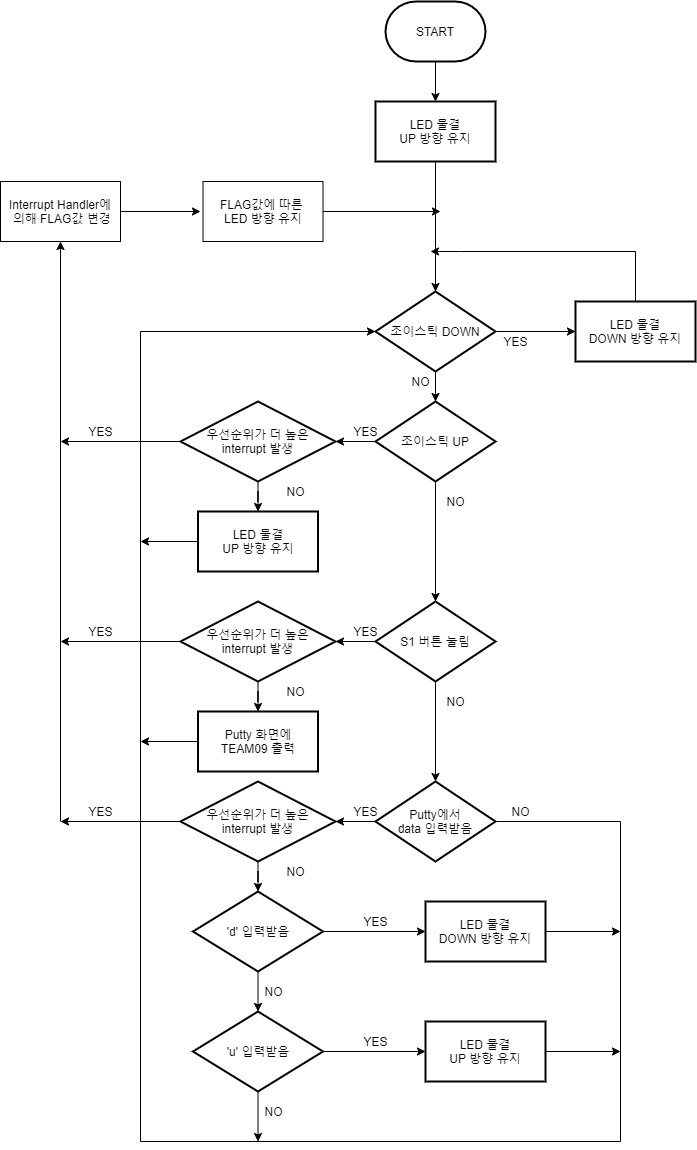

The diagram above was exported from draw.io. Its source (the exported page's mxGraphModel, read from the mxfile embedded in the PNG):
<mxGraphModel dx="1185" dy="588" grid="1" gridSize="10" guides="1" tooltips="1" connect="1" arrows="1" fold="1" page="1" pageScale="1" pageWidth="827" pageHeight="1169" math="0" shadow="0">
  <root>
    <mxCell id="0" />
    <mxCell id="1" parent="0" />
    <mxCell id="dRUTftkTbPyk45J5C8Yz-1" value="" style="edgeStyle=orthogonalEdgeStyle;rounded=0;orthogonalLoop=1;jettySize=auto;html=1;" parent="1" source="dRUTftkTbPyk45J5C8Yz-2" target="dRUTftkTbPyk45J5C8Yz-4" edge="1">
      <mxGeometry relative="1" as="geometry" />
    </mxCell>
    <mxCell id="dRUTftkTbPyk45J5C8Yz-2" value="START" style="strokeWidth=2;html=1;shape=mxgraph.flowchart.terminator;whiteSpace=wrap;" parent="1" vertex="1">
      <mxGeometry x="485" y="50" width="100" height="60" as="geometry" />
    </mxCell>
    <mxCell id="dRUTftkTbPyk45J5C8Yz-3" value="" style="edgeStyle=orthogonalEdgeStyle;rounded=0;orthogonalLoop=1;jettySize=auto;html=1;exitX=0.5;exitY=1;exitDx=0;exitDy=0;" parent="1" source="dRUTftkTbPyk45J5C8Yz-4" target="dRUTftkTbPyk45J5C8Yz-7" edge="1">
      <mxGeometry relative="1" as="geometry">
        <mxPoint x="535" y="280" as="sourcePoint" />
      </mxGeometry>
    </mxCell>
    <mxCell id="dRUTftkTbPyk45J5C8Yz-4" value="LED 물결&lt;br&gt;UP 방향 유지" style="whiteSpace=wrap;html=1;strokeWidth=2;" parent="1" vertex="1">
      <mxGeometry x="475" y="150" width="120" height="60" as="geometry" />
    </mxCell>
    <mxCell id="dRUTftkTbPyk45J5C8Yz-5" value="" style="edgeStyle=orthogonalEdgeStyle;rounded=0;orthogonalLoop=1;jettySize=auto;html=1;" parent="1" source="dRUTftkTbPyk45J5C8Yz-7" target="dRUTftkTbPyk45J5C8Yz-9" edge="1">
      <mxGeometry relative="1" as="geometry" />
    </mxCell>
    <mxCell id="dRUTftkTbPyk45J5C8Yz-6" value="" style="edgeStyle=orthogonalEdgeStyle;rounded=0;orthogonalLoop=1;jettySize=auto;html=1;" parent="1" source="dRUTftkTbPyk45J5C8Yz-7" target="dRUTftkTbPyk45J5C8Yz-12" edge="1">
      <mxGeometry relative="1" as="geometry" />
    </mxCell>
    <mxCell id="dRUTftkTbPyk45J5C8Yz-7" value="조이스틱 DOWN" style="rhombus;whiteSpace=wrap;html=1;strokeWidth=2;" parent="1" vertex="1">
      <mxGeometry x="475" y="340" width="120" height="80" as="geometry" />
    </mxCell>
    <mxCell id="dRUTftkTbPyk45J5C8Yz-8" style="edgeStyle=orthogonalEdgeStyle;rounded=0;orthogonalLoop=1;jettySize=auto;html=1;" parent="1" source="dRUTftkTbPyk45J5C8Yz-9" edge="1">
      <mxGeometry relative="1" as="geometry">
        <mxPoint x="530" y="300" as="targetPoint" />
        <Array as="points">
          <mxPoint x="735" y="300" />
          <mxPoint x="560" y="300" />
        </Array>
      </mxGeometry>
    </mxCell>
    <mxCell id="dRUTftkTbPyk45J5C8Yz-9" value="LED 물결&lt;br&gt;DOWN 방향 유지" style="whiteSpace=wrap;html=1;strokeWidth=2;" parent="1" vertex="1">
      <mxGeometry x="675" y="350" width="120" height="60" as="geometry" />
    </mxCell>
    <mxCell id="dRUTftkTbPyk45J5C8Yz-10" value="" style="edgeStyle=orthogonalEdgeStyle;rounded=0;orthogonalLoop=1;jettySize=auto;html=1;" parent="1" source="dRUTftkTbPyk45J5C8Yz-12" target="dRUTftkTbPyk45J5C8Yz-17" edge="1">
      <mxGeometry relative="1" as="geometry" />
    </mxCell>
    <mxCell id="dRUTftkTbPyk45J5C8Yz-11" value="" style="edgeStyle=orthogonalEdgeStyle;rounded=0;orthogonalLoop=1;jettySize=auto;html=1;" parent="1" source="dRUTftkTbPyk45J5C8Yz-12" target="dRUTftkTbPyk45J5C8Yz-22" edge="1">
      <mxGeometry relative="1" as="geometry" />
    </mxCell>
    <mxCell id="dRUTftkTbPyk45J5C8Yz-12" value="조이스틱 UP" style="rhombus;whiteSpace=wrap;html=1;strokeWidth=2;" parent="1" vertex="1">
      <mxGeometry x="475" y="450" width="120" height="80" as="geometry" />
    </mxCell>
    <mxCell id="dRUTftkTbPyk45J5C8Yz-13" value="NO" style="text;html=1;align=center;verticalAlign=middle;resizable=0;points=[];autosize=1;strokeColor=none;fillColor=none;" parent="1" vertex="1">
      <mxGeometry x="505" y="420" width="30" height="20" as="geometry" />
    </mxCell>
    <mxCell id="dRUTftkTbPyk45J5C8Yz-14" value="YES" style="text;html=1;align=center;verticalAlign=middle;resizable=0;points=[];autosize=1;strokeColor=none;fillColor=none;" parent="1" vertex="1">
      <mxGeometry x="595" y="380" width="40" height="20" as="geometry" />
    </mxCell>
    <mxCell id="dRUTftkTbPyk45J5C8Yz-15" value="" style="edgeStyle=orthogonalEdgeStyle;rounded=0;orthogonalLoop=1;jettySize=auto;html=1;" parent="1" source="dRUTftkTbPyk45J5C8Yz-17" target="dRUTftkTbPyk45J5C8Yz-19" edge="1">
      <mxGeometry relative="1" as="geometry" />
    </mxCell>
    <mxCell id="dRUTftkTbPyk45J5C8Yz-16" style="edgeStyle=orthogonalEdgeStyle;rounded=0;orthogonalLoop=1;jettySize=auto;html=1;" parent="1" source="dRUTftkTbPyk45J5C8Yz-17" edge="1">
      <mxGeometry relative="1" as="geometry">
        <mxPoint x="160" y="490" as="targetPoint" />
      </mxGeometry>
    </mxCell>
    <mxCell id="dRUTftkTbPyk45J5C8Yz-17" value="우선순위가 더 높은&lt;br&gt;interrupt 발생" style="rhombus;whiteSpace=wrap;html=1;strokeWidth=2;" parent="1" vertex="1">
      <mxGeometry x="280" y="450" width="155" height="80" as="geometry" />
    </mxCell>
    <mxCell id="dRUTftkTbPyk45J5C8Yz-18" style="edgeStyle=orthogonalEdgeStyle;rounded=0;orthogonalLoop=1;jettySize=auto;html=1;" parent="1" source="dRUTftkTbPyk45J5C8Yz-19" edge="1">
      <mxGeometry relative="1" as="geometry">
        <mxPoint x="240" y="590" as="targetPoint" />
      </mxGeometry>
    </mxCell>
    <mxCell id="dRUTftkTbPyk45J5C8Yz-19" value="LED 물결&lt;br&gt;UP 방향 유지" style="whiteSpace=wrap;html=1;strokeWidth=2;" parent="1" vertex="1">
      <mxGeometry x="297.5" y="560" width="120" height="60" as="geometry" />
    </mxCell>
    <mxCell id="dRUTftkTbPyk45J5C8Yz-20" value="NO" style="text;html=1;align=center;verticalAlign=middle;resizable=0;points=[];autosize=1;strokeColor=none;fillColor=none;" parent="1" vertex="1">
      <mxGeometry x="380" y="530" width="30" height="20" as="geometry" />
    </mxCell>
    <mxCell id="dRUTftkTbPyk45J5C8Yz-21" value="" style="edgeStyle=orthogonalEdgeStyle;rounded=0;orthogonalLoop=1;jettySize=auto;html=1;" parent="1" source="dRUTftkTbPyk45J5C8Yz-22" target="dRUTftkTbPyk45J5C8Yz-34" edge="1">
      <mxGeometry relative="1" as="geometry" />
    </mxCell>
    <mxCell id="dRUTftkTbPyk45J5C8Yz-22" value="S1 버튼 눌림" style="rhombus;whiteSpace=wrap;html=1;strokeWidth=2;" parent="1" vertex="1">
      <mxGeometry x="475" y="650" width="120" height="80" as="geometry" />
    </mxCell>
    <mxCell id="dRUTftkTbPyk45J5C8Yz-23" value="YES" style="text;html=1;align=center;verticalAlign=middle;resizable=0;points=[];autosize=1;strokeColor=none;fillColor=none;" parent="1" vertex="1">
      <mxGeometry x="445" y="470" width="40" height="20" as="geometry" />
    </mxCell>
    <mxCell id="dRUTftkTbPyk45J5C8Yz-24" value="NO" style="text;html=1;align=center;verticalAlign=middle;resizable=0;points=[];autosize=1;strokeColor=none;fillColor=none;" parent="1" vertex="1">
      <mxGeometry x="540" y="540" width="30" height="20" as="geometry" />
    </mxCell>
    <mxCell id="dRUTftkTbPyk45J5C8Yz-25" value="" style="edgeStyle=orthogonalEdgeStyle;rounded=0;orthogonalLoop=1;jettySize=auto;html=1;" parent="1" target="dRUTftkTbPyk45J5C8Yz-28" edge="1">
      <mxGeometry relative="1" as="geometry">
        <mxPoint x="475" y="690" as="sourcePoint" />
      </mxGeometry>
    </mxCell>
    <mxCell id="dRUTftkTbPyk45J5C8Yz-26" value="" style="edgeStyle=orthogonalEdgeStyle;rounded=0;orthogonalLoop=1;jettySize=auto;html=1;" parent="1" source="dRUTftkTbPyk45J5C8Yz-28" target="dRUTftkTbPyk45J5C8Yz-30" edge="1">
      <mxGeometry relative="1" as="geometry" />
    </mxCell>
    <mxCell id="dRUTftkTbPyk45J5C8Yz-27" style="edgeStyle=orthogonalEdgeStyle;rounded=0;orthogonalLoop=1;jettySize=auto;html=1;" parent="1" source="dRUTftkTbPyk45J5C8Yz-28" edge="1">
      <mxGeometry relative="1" as="geometry">
        <mxPoint x="160" y="690" as="targetPoint" />
      </mxGeometry>
    </mxCell>
    <mxCell id="dRUTftkTbPyk45J5C8Yz-28" value="우선순위가 더 높은&lt;br&gt;interrupt 발생" style="rhombus;whiteSpace=wrap;html=1;strokeWidth=2;" parent="1" vertex="1">
      <mxGeometry x="280" y="650" width="155" height="80" as="geometry" />
    </mxCell>
    <mxCell id="dRUTftkTbPyk45J5C8Yz-29" style="edgeStyle=orthogonalEdgeStyle;rounded=0;orthogonalLoop=1;jettySize=auto;html=1;" parent="1" source="dRUTftkTbPyk45J5C8Yz-30" edge="1">
      <mxGeometry relative="1" as="geometry">
        <mxPoint x="240" y="790" as="targetPoint" />
      </mxGeometry>
    </mxCell>
    <mxCell id="dRUTftkTbPyk45J5C8Yz-30" value="Putty 화면에&lt;br&gt;TEAM09 출력" style="whiteSpace=wrap;html=1;strokeWidth=2;" parent="1" vertex="1">
      <mxGeometry x="297.5" y="760" width="120" height="60" as="geometry" />
    </mxCell>
    <mxCell id="dRUTftkTbPyk45J5C8Yz-31" value="NO" style="text;html=1;align=center;verticalAlign=middle;resizable=0;points=[];autosize=1;strokeColor=none;fillColor=none;" parent="1" vertex="1">
      <mxGeometry x="380" y="730" width="30" height="20" as="geometry" />
    </mxCell>
    <mxCell id="dRUTftkTbPyk45J5C8Yz-32" value="YES" style="text;html=1;align=center;verticalAlign=middle;resizable=0;points=[];autosize=1;strokeColor=none;fillColor=none;" parent="1" vertex="1">
      <mxGeometry x="445" y="670" width="40" height="20" as="geometry" />
    </mxCell>
    <mxCell id="dRUTftkTbPyk45J5C8Yz-33" style="edgeStyle=orthogonalEdgeStyle;rounded=0;orthogonalLoop=1;jettySize=auto;html=1;exitX=1;exitY=0.5;exitDx=0;exitDy=0;entryX=0;entryY=0.5;entryDx=0;entryDy=0;" parent="1" source="dRUTftkTbPyk45J5C8Yz-34" target="dRUTftkTbPyk45J5C8Yz-7" edge="1">
      <mxGeometry relative="1" as="geometry">
        <Array as="points">
          <mxPoint x="720" y="870" />
          <mxPoint x="720" y="1190" />
          <mxPoint x="240" y="1190" />
          <mxPoint x="240" y="380" />
        </Array>
      </mxGeometry>
    </mxCell>
    <mxCell id="dRUTftkTbPyk45J5C8Yz-34" value="Putty에서&lt;br&gt;data 입력받음" style="rhombus;whiteSpace=wrap;html=1;strokeWidth=2;" parent="1" vertex="1">
      <mxGeometry x="475" y="830" width="120" height="80" as="geometry" />
    </mxCell>
    <mxCell id="dRUTftkTbPyk45J5C8Yz-35" value="" style="edgeStyle=orthogonalEdgeStyle;rounded=0;orthogonalLoop=1;jettySize=auto;html=1;" parent="1" target="dRUTftkTbPyk45J5C8Yz-38" edge="1">
      <mxGeometry relative="1" as="geometry">
        <mxPoint x="475" y="870" as="sourcePoint" />
      </mxGeometry>
    </mxCell>
    <mxCell id="dRUTftkTbPyk45J5C8Yz-36" value="" style="edgeStyle=orthogonalEdgeStyle;rounded=0;orthogonalLoop=1;jettySize=auto;html=1;entryX=0.5;entryY=0;entryDx=0;entryDy=0;entryPerimeter=0;" parent="1" source="dRUTftkTbPyk45J5C8Yz-38" target="dRUTftkTbPyk45J5C8Yz-43" edge="1">
      <mxGeometry relative="1" as="geometry">
        <mxPoint x="375" y="940" as="targetPoint" />
      </mxGeometry>
    </mxCell>
    <mxCell id="dRUTftkTbPyk45J5C8Yz-37" style="edgeStyle=orthogonalEdgeStyle;rounded=0;orthogonalLoop=1;jettySize=auto;html=1;" parent="1" source="dRUTftkTbPyk45J5C8Yz-38" edge="1">
      <mxGeometry relative="1" as="geometry">
        <mxPoint x="160" y="870" as="targetPoint" />
      </mxGeometry>
    </mxCell>
    <mxCell id="dRUTftkTbPyk45J5C8Yz-38" value="우선순위가 더 높은&lt;br&gt;interrupt 발생" style="rhombus;whiteSpace=wrap;html=1;strokeWidth=2;" parent="1" vertex="1">
      <mxGeometry x="280" y="830" width="155" height="80" as="geometry" />
    </mxCell>
    <mxCell id="dRUTftkTbPyk45J5C8Yz-39" value="NO" style="text;html=1;align=center;verticalAlign=middle;resizable=0;points=[];autosize=1;strokeColor=none;fillColor=none;" parent="1" vertex="1">
      <mxGeometry x="380" y="910" width="30" height="20" as="geometry" />
    </mxCell>
    <mxCell id="dRUTftkTbPyk45J5C8Yz-40" value="YES" style="text;html=1;align=center;verticalAlign=middle;resizable=0;points=[];autosize=1;strokeColor=none;fillColor=none;" parent="1" vertex="1">
      <mxGeometry x="445" y="850" width="40" height="20" as="geometry" />
    </mxCell>
    <mxCell id="dRUTftkTbPyk45J5C8Yz-41" value="" style="edgeStyle=orthogonalEdgeStyle;rounded=0;orthogonalLoop=1;jettySize=auto;html=1;" parent="1" source="dRUTftkTbPyk45J5C8Yz-43" target="dRUTftkTbPyk45J5C8Yz-45" edge="1">
      <mxGeometry relative="1" as="geometry" />
    </mxCell>
    <mxCell id="dRUTftkTbPyk45J5C8Yz-42" value="" style="edgeStyle=orthogonalEdgeStyle;rounded=0;orthogonalLoop=1;jettySize=auto;html=1;" parent="1" source="dRUTftkTbPyk45J5C8Yz-43" target="dRUTftkTbPyk45J5C8Yz-48" edge="1">
      <mxGeometry relative="1" as="geometry" />
    </mxCell>
    <mxCell id="dRUTftkTbPyk45J5C8Yz-43" value="'d' 입력받음" style="strokeWidth=2;html=1;shape=mxgraph.flowchart.decision;whiteSpace=wrap;" parent="1" vertex="1">
      <mxGeometry x="292.5" y="940" width="130" height="80" as="geometry" />
    </mxCell>
    <mxCell id="dRUTftkTbPyk45J5C8Yz-44" style="edgeStyle=orthogonalEdgeStyle;rounded=0;orthogonalLoop=1;jettySize=auto;html=1;" parent="1" source="dRUTftkTbPyk45J5C8Yz-45" edge="1">
      <mxGeometry relative="1" as="geometry">
        <mxPoint x="720" y="980" as="targetPoint" />
      </mxGeometry>
    </mxCell>
    <mxCell id="dRUTftkTbPyk45J5C8Yz-45" value="LED 물결&lt;br&gt;DOWN 방향 유지" style="whiteSpace=wrap;html=1;strokeWidth=2;" parent="1" vertex="1">
      <mxGeometry x="525" y="950" width="120" height="60" as="geometry" />
    </mxCell>
    <mxCell id="dRUTftkTbPyk45J5C8Yz-46" value="YES" style="text;html=1;align=center;verticalAlign=middle;resizable=0;points=[];autosize=1;strokeColor=none;fillColor=none;" parent="1" vertex="1">
      <mxGeometry x="455" y="960" width="40" height="20" as="geometry" />
    </mxCell>
    <mxCell id="dRUTftkTbPyk45J5C8Yz-47" style="edgeStyle=orthogonalEdgeStyle;rounded=0;orthogonalLoop=1;jettySize=auto;html=1;" parent="1" source="dRUTftkTbPyk45J5C8Yz-48" edge="1">
      <mxGeometry relative="1" as="geometry">
        <mxPoint x="357.5" y="1190" as="targetPoint" />
      </mxGeometry>
    </mxCell>
    <mxCell id="dRUTftkTbPyk45J5C8Yz-48" value="'u' 입력받음" style="strokeWidth=2;html=1;shape=mxgraph.flowchart.decision;whiteSpace=wrap;" parent="1" vertex="1">
      <mxGeometry x="292.5" y="1060" width="130" height="80" as="geometry" />
    </mxCell>
    <mxCell id="dRUTftkTbPyk45J5C8Yz-49" value="NO" style="text;html=1;align=center;verticalAlign=middle;resizable=0;points=[];autosize=1;strokeColor=none;fillColor=none;" parent="1" vertex="1">
      <mxGeometry x="357.5" y="1030" width="30" height="20" as="geometry" />
    </mxCell>
    <mxCell id="dRUTftkTbPyk45J5C8Yz-50" value="" style="edgeStyle=orthogonalEdgeStyle;rounded=0;orthogonalLoop=1;jettySize=auto;html=1;exitX=1;exitY=0.5;exitDx=0;exitDy=0;exitPerimeter=0;" parent="1" source="dRUTftkTbPyk45J5C8Yz-48" target="dRUTftkTbPyk45J5C8Yz-52" edge="1">
      <mxGeometry relative="1" as="geometry">
        <mxPoint x="440" y="1100" as="sourcePoint" />
      </mxGeometry>
    </mxCell>
    <mxCell id="dRUTftkTbPyk45J5C8Yz-51" style="edgeStyle=orthogonalEdgeStyle;rounded=0;orthogonalLoop=1;jettySize=auto;html=1;" parent="1" source="dRUTftkTbPyk45J5C8Yz-52" edge="1">
      <mxGeometry relative="1" as="geometry">
        <mxPoint x="720" y="1100" as="targetPoint" />
      </mxGeometry>
    </mxCell>
    <mxCell id="dRUTftkTbPyk45J5C8Yz-52" value="LED 물결&lt;br&gt;UP 방향 유지" style="whiteSpace=wrap;html=1;strokeWidth=2;" parent="1" vertex="1">
      <mxGeometry x="525" y="1070" width="120" height="60" as="geometry" />
    </mxCell>
    <mxCell id="dRUTftkTbPyk45J5C8Yz-53" value="YES" style="text;html=1;align=center;verticalAlign=middle;resizable=0;points=[];autosize=1;strokeColor=none;fillColor=none;" parent="1" vertex="1">
      <mxGeometry x="455" y="1080" width="40" height="20" as="geometry" />
    </mxCell>
    <mxCell id="dRUTftkTbPyk45J5C8Yz-54" value="NO" style="text;html=1;align=center;verticalAlign=middle;resizable=0;points=[];autosize=1;strokeColor=none;fillColor=none;" parent="1" vertex="1">
      <mxGeometry x="357.5" y="1150" width="30" height="20" as="geometry" />
    </mxCell>
    <mxCell id="dRUTftkTbPyk45J5C8Yz-55" value="YES" style="text;html=1;align=center;verticalAlign=middle;resizable=0;points=[];autosize=1;strokeColor=none;fillColor=none;" parent="1" vertex="1">
      <mxGeometry x="180" y="850" width="40" height="20" as="geometry" />
    </mxCell>
    <mxCell id="dRUTftkTbPyk45J5C8Yz-56" value="YES" style="text;html=1;align=center;verticalAlign=middle;resizable=0;points=[];autosize=1;strokeColor=none;fillColor=none;" parent="1" vertex="1">
      <mxGeometry x="180" y="670" width="40" height="20" as="geometry" />
    </mxCell>
    <mxCell id="dRUTftkTbPyk45J5C8Yz-57" value="YES" style="text;html=1;align=center;verticalAlign=middle;resizable=0;points=[];autosize=1;strokeColor=none;fillColor=none;" parent="1" vertex="1">
      <mxGeometry x="180" y="470" width="40" height="20" as="geometry" />
    </mxCell>
    <mxCell id="dRUTftkTbPyk45J5C8Yz-58" value="NO" style="text;html=1;align=center;verticalAlign=middle;resizable=0;points=[];autosize=1;strokeColor=none;fillColor=none;" parent="1" vertex="1">
      <mxGeometry x="605" y="850" width="30" height="20" as="geometry" />
    </mxCell>
    <mxCell id="dRUTftkTbPyk45J5C8Yz-59" value="FLAG값에 따른 &lt;br&gt;LED 방향 유지" style="rounded=0;whiteSpace=wrap;html=1;" parent="1" vertex="1">
      <mxGeometry x="302.5" y="230" width="120" height="60" as="geometry" />
    </mxCell>
    <mxCell id="dRUTftkTbPyk45J5C8Yz-61" value="Interrupt Handler에&lt;br&gt;&amp;nbsp;의해 FLAG값 변경" style="rounded=0;whiteSpace=wrap;html=1;" parent="1" vertex="1">
      <mxGeometry x="100" y="230" width="120" height="60" as="geometry" />
    </mxCell>
    <mxCell id="dRUTftkTbPyk45J5C8Yz-62" value="" style="endArrow=classic;html=1;rounded=0;entryX=0.5;entryY=1;entryDx=0;entryDy=0;" parent="1" target="dRUTftkTbPyk45J5C8Yz-61" edge="1">
      <mxGeometry width="50" height="50" relative="1" as="geometry">
        <mxPoint x="160" y="870" as="sourcePoint" />
        <mxPoint x="110" y="390" as="targetPoint" />
      </mxGeometry>
    </mxCell>
    <mxCell id="dRUTftkTbPyk45J5C8Yz-63" value="" style="endArrow=classic;html=1;rounded=0;exitX=1;exitY=0.5;exitDx=0;exitDy=0;" parent="1" source="dRUTftkTbPyk45J5C8Yz-61" edge="1">
      <mxGeometry width="50" height="50" relative="1" as="geometry">
        <mxPoint x="230" y="270" as="sourcePoint" />
        <mxPoint x="300" y="260" as="targetPoint" />
      </mxGeometry>
    </mxCell>
    <mxCell id="dRUTftkTbPyk45J5C8Yz-64" value="" style="endArrow=classic;html=1;rounded=0;exitX=1;exitY=0.5;exitDx=0;exitDy=0;" parent="1" source="dRUTftkTbPyk45J5C8Yz-59" edge="1">
      <mxGeometry width="50" height="50" relative="1" as="geometry">
        <mxPoint x="440" y="270" as="sourcePoint" />
        <mxPoint x="540" y="260" as="targetPoint" />
      </mxGeometry>
    </mxCell>
    <mxCell id="hjqSKKkypMFswhF6zhf--2" value="NO" style="text;html=1;align=center;verticalAlign=middle;resizable=0;points=[];autosize=1;strokeColor=none;fillColor=none;" vertex="1" parent="1">
      <mxGeometry x="540" y="740" width="30" height="20" as="geometry" />
    </mxCell>
  </root>
</mxGraphModel>